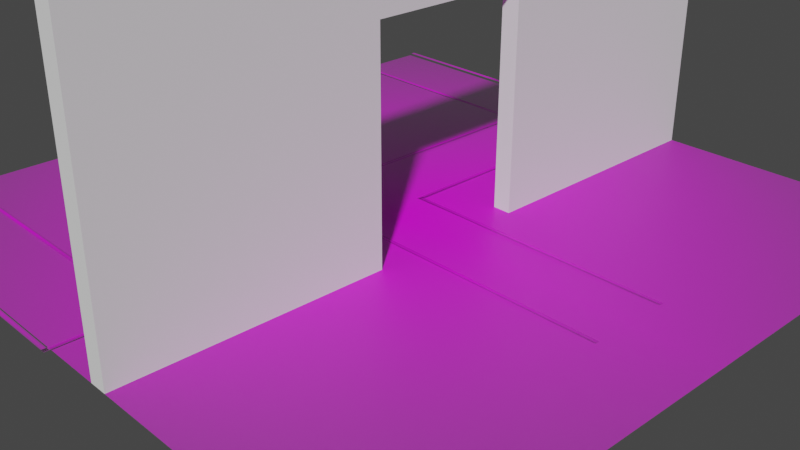 # Source: simulation_entrance_aruco_big_board_onepattern.blend  (saved by Blender 2.91.10; exported with 4.5.12 LTS)
import bpy
from mathutils import Matrix  # noqa: F401  (used for matrix-valued properties, if any)

bpy.ops.wm.read_factory_settings(use_empty=True)
scene = bpy.context.scene
scene.name = 'Scene'

# ---- collections
col_collection = bpy.data.collections.new('Collection'); scene.collection.children.link(col_collection)

# ---- images (referenced by path relative to the original .blend; pixels are not part of the script)
import os
ASSET_DIR = os.environ.get("B2B_ASSET_DIR", "")  # directory of the original .blend (textures are referenced by path, not embedded)
HERE = os.path.dirname(os.path.abspath(__file__))  # packed textures are extracted next to this script under _unpacked/

def load_image(name, relpath, width, height, colorspace="sRGB"):
    """Load a texture the original file referenced (path relative to the .blend, or extracted next to this script)."""
    p = next((c for c in (os.path.join(HERE, relpath), os.path.join(ASSET_DIR, relpath)) if relpath and os.path.exists(c)), "")
    if p:
        img = bpy.data.images.load(p, check_existing=True)
        img.name = name
    else:  # same state as the original file: an image datablock whose file is absent (Cycles renders it pink)
        img = bpy.data.images.new(name, width, height)
        img.source = "FILE"
        img.filepath = "//" + (relpath or name)
    img.colorspace_settings.name = colorspace
    return img
img_warning_png_003 = load_image('warning.png.003', 'markers_used_iteration1/warning.png', 1024, 1024, 'sRGB')
img_warning_png_004 = load_image('warning.png.004', 'markers_used_iteration1/warning.png', 1024, 1024, 'sRGB')
img_warning_png_001 = load_image('warning.png.001', 'markers_used_iteration1/warning.png', 1024, 1024, 'sRGB')
img_warning_png_002 = load_image('warning.png.002', 'markers_used_iteration1/warning.png', 1024, 1024, 'sRGB')
img_warning_png_005 = load_image('warning.png.005', 'markers_used_iteration1/warning.png', 1024, 1024, 'sRGB')
img_warning_png_006 = load_image('warning.png.006', 'markers_used_iteration1/warning.png', 1024, 1024, 'sRGB')
img_warning_png_007 = load_image('warning.png.007', 'markers_used_iteration1/warning.png', 1024, 1024, 'sRGB')
img_warning_png_008 = load_image('warning.png.008', 'markers_used_iteration1/warning.png', 1024, 1024, 'sRGB')
img_warning_png_009 = load_image('warning.png.009', 'markers_used_iteration1/warning.png', 1024, 1024, 'sRGB')
img_warning_png_010 = load_image('warning.png.010', 'markers_used_iteration1/warning.png', 1024, 1024, 'sRGB')
img_warning_png_011 = load_image('warning.png.011', 'markers_used_iteration1/warning.png', 1024, 1024, 'sRGB')
img_warning_png_012 = load_image('warning.png.012', 'markers_used_iteration1/warning.png', 1024, 1024, 'sRGB')
img_grid_board_new_200_big_onepattern_png = load_image('grid_board_new_200_big_onepattern.png', 'grid_board_new_200_big_onepattern.png', 1024, 1024, 'sRGB')
img_grid_board_new_100_png = load_image('grid_board_new_100.png', 'grid_board_new_100.png', 1024, 1024, 'sRGB')
img_grid_board_new_1_png_006 = load_image('grid_board_new_1.png.006', 'grid_board_new_1.png', 1024, 1024, 'sRGB')
img_grid_board_new_1_png_004 = load_image('grid_board_new_1.png.004', 'grid_board_new_1.png', 1024, 1024, 'sRGB')
img_grid_board_new_1_png_005 = load_image('grid_board_new_1.png.005', 'grid_board_new_1.png', 1024, 1024, 'sRGB')

# ---- materials (node trees are filled in below, after node groups)
mat_warning_002 = bpy.data.materials.new('warning.002')
mat_warning_002.surface_render_method = 'BLENDED'
mat_warning_002.blend_method = 'BLEND'
mat_warning_002.use_transparent_shadow = False
mat_warning_003 = bpy.data.materials.new('warning.003')
mat_warning_003.surface_render_method = 'BLENDED'
mat_warning_003.blend_method = 'BLEND'
mat_warning_003.use_transparent_shadow = False
mat_warning_001 = bpy.data.materials.new('warning.001')
mat_warning_001.surface_render_method = 'BLENDED'
mat_warning_001.blend_method = 'BLEND'
mat_warning_001.use_transparent_shadow = False
mat_warning_004 = bpy.data.materials.new('warning.004')
mat_warning_004.surface_render_method = 'BLENDED'
mat_warning_004.blend_method = 'BLEND'
mat_warning_004.use_transparent_shadow = False
mat_warning_005 = bpy.data.materials.new('warning.005')
mat_warning_005.surface_render_method = 'BLENDED'
mat_warning_005.blend_method = 'BLEND'
mat_warning_005.use_transparent_shadow = False
mat_warning_006 = bpy.data.materials.new('warning.006')
mat_warning_006.surface_render_method = 'BLENDED'
mat_warning_006.blend_method = 'BLEND'
mat_warning_006.use_transparent_shadow = False
mat_warning_007 = bpy.data.materials.new('warning.007')
mat_warning_007.surface_render_method = 'BLENDED'
mat_warning_007.blend_method = 'BLEND'
mat_warning_007.use_transparent_shadow = False
mat_warning_008 = bpy.data.materials.new('warning.008')
mat_warning_008.surface_render_method = 'BLENDED'
mat_warning_008.blend_method = 'BLEND'
mat_warning_008.use_transparent_shadow = False
mat_warning_009 = bpy.data.materials.new('warning.009')
mat_warning_009.surface_render_method = 'BLENDED'
mat_warning_009.blend_method = 'BLEND'
mat_warning_009.use_transparent_shadow = False
mat_warning_010 = bpy.data.materials.new('warning.010')
mat_warning_010.surface_render_method = 'BLENDED'
mat_warning_010.blend_method = 'BLEND'
mat_warning_010.use_transparent_shadow = False
mat_warning_011 = bpy.data.materials.new('warning.011')
mat_warning_011.surface_render_method = 'BLENDED'
mat_warning_011.blend_method = 'BLEND'
mat_warning_011.use_transparent_shadow = False
mat_warning_012 = bpy.data.materials.new('warning.012')
mat_warning_012.surface_render_method = 'BLENDED'
mat_warning_012.blend_method = 'BLEND'
mat_warning_012.use_transparent_shadow = False
mat_grid_board_new_200_big_onepattern = bpy.data.materials.new('grid_board_new_200_big_onepattern')
mat_grid_board_new_200_big_onepattern.surface_render_method = 'BLENDED'
mat_grid_board_new_200_big_onepattern.blend_method = 'BLEND'
mat_grid_board_new_200_big_onepattern.use_transparent_shadow = False
mat_grid_board_new_100 = bpy.data.materials.new('grid_board_new_100')
mat_grid_board_new_100.surface_render_method = 'BLENDED'
mat_grid_board_new_100.blend_method = 'BLEND'
mat_grid_board_new_100.use_transparent_shadow = False
mat_grid_board_new_1_001 = bpy.data.materials.new('grid_board_new_1.001')
mat_grid_board_new_1_001.surface_render_method = 'BLENDED'
mat_grid_board_new_1_001.blend_method = 'BLEND'
mat_grid_board_new_1_001.use_transparent_shadow = False
mat_grid_board_new_1_004 = bpy.data.materials.new('grid_board_new_1.004')
mat_grid_board_new_1_004.surface_render_method = 'BLENDED'
mat_grid_board_new_1_004.blend_method = 'BLEND'
mat_grid_board_new_1_004.use_transparent_shadow = False
mat_grid_board_new_1_005 = bpy.data.materials.new('grid_board_new_1.005')
mat_grid_board_new_1_005.surface_render_method = 'BLENDED'
mat_grid_board_new_1_005.blend_method = 'BLEND'
mat_grid_board_new_1_005.use_transparent_shadow = False

# ---- material node trees
mat_warning_002.use_nodes = True; mat_warning_002.node_tree.nodes.clear()
_N = mat_warning_002.node_tree.nodes; _L = mat_warning_002.node_tree.links
n0 = _N.new('ShaderNodeOutputMaterial'); n0.name = 'Material Output'; n0.location = (300, 300)
n1 = _N.new('ShaderNodeTexImage'); n1.name = 'Image Texture'; n1.location = (-200, 300)
n1.image = img_warning_png_003
n1.extension = 'CLIP'
n2 = _N.new('ShaderNodeBsdfPrincipled'); n2.name = 'Principled BSDF'; n2.location = (0, 300)
n2.distribution = 'GGX'
n2.subsurface_method = 'BURLEY'
n2.inputs[3].default_value = 1.45
n2.inputs[27].default_value = (0.0, 0.0, 0.0, 1.0)
n2.inputs[28].default_value = 1.0
_L.new(n1.outputs[0], n2.inputs[0])
_L.new(n1.outputs[1], n2.inputs[4])
_L.new(n2.outputs[0], n0.inputs[0])
n0.is_active_output = True
mat_warning_003.use_nodes = True; mat_warning_003.node_tree.nodes.clear()
_N = mat_warning_003.node_tree.nodes; _L = mat_warning_003.node_tree.links
n0 = _N.new('ShaderNodeOutputMaterial'); n0.name = 'Material Output'; n0.location = (300, 300)
n1 = _N.new('ShaderNodeTexImage'); n1.name = 'Image Texture'; n1.location = (-200, 300)
n1.image = img_warning_png_004
n1.extension = 'CLIP'
n2 = _N.new('ShaderNodeBsdfPrincipled'); n2.name = 'Principled BSDF'; n2.location = (0, 300)
n2.distribution = 'GGX'
n2.subsurface_method = 'BURLEY'
n2.inputs[3].default_value = 1.45
n2.inputs[27].default_value = (0.0, 0.0, 0.0, 1.0)
n2.inputs[28].default_value = 1.0
_L.new(n1.outputs[0], n2.inputs[0])
_L.new(n1.outputs[1], n2.inputs[4])
_L.new(n2.outputs[0], n0.inputs[0])
n0.is_active_output = True
mat_warning_001.use_nodes = True; mat_warning_001.node_tree.nodes.clear()
_N = mat_warning_001.node_tree.nodes; _L = mat_warning_001.node_tree.links
n0 = _N.new('ShaderNodeOutputMaterial'); n0.name = 'Material Output'; n0.location = (300, 300)
n1 = _N.new('ShaderNodeTexImage'); n1.name = 'Image Texture'; n1.location = (-200, 300)
n1.image = img_warning_png_001
n1.extension = 'CLIP'
n2 = _N.new('ShaderNodeBsdfPrincipled'); n2.name = 'Principled BSDF'; n2.location = (0, 300)
n2.distribution = 'GGX'
n2.subsurface_method = 'BURLEY'
n2.inputs[3].default_value = 1.45
n2.inputs[27].default_value = (0.0, 0.0, 0.0, 1.0)
n2.inputs[28].default_value = 1.0
_L.new(n1.outputs[0], n2.inputs[0])
_L.new(n1.outputs[1], n2.inputs[4])
_L.new(n2.outputs[0], n0.inputs[0])
n0.is_active_output = True
mat_warning_004.use_nodes = True; mat_warning_004.node_tree.nodes.clear()
_N = mat_warning_004.node_tree.nodes; _L = mat_warning_004.node_tree.links
n0 = _N.new('ShaderNodeOutputMaterial'); n0.name = 'Material Output'; n0.location = (300, 300)
n1 = _N.new('ShaderNodeTexImage'); n1.name = 'Image Texture'; n1.location = (-200, 300)
n1.image = img_warning_png_002
n1.extension = 'CLIP'
n2 = _N.new('ShaderNodeBsdfPrincipled'); n2.name = 'Principled BSDF'; n2.location = (0, 300)
n2.distribution = 'GGX'
n2.subsurface_method = 'BURLEY'
n2.inputs[3].default_value = 1.45
n2.inputs[27].default_value = (0.0, 0.0, 0.0, 1.0)
n2.inputs[28].default_value = 1.0
_L.new(n1.outputs[0], n2.inputs[0])
_L.new(n1.outputs[1], n2.inputs[4])
_L.new(n2.outputs[0], n0.inputs[0])
n0.is_active_output = True
mat_warning_005.use_nodes = True; mat_warning_005.node_tree.nodes.clear()
_N = mat_warning_005.node_tree.nodes; _L = mat_warning_005.node_tree.links
n0 = _N.new('ShaderNodeOutputMaterial'); n0.name = 'Material Output'; n0.location = (300, 300)
n1 = _N.new('ShaderNodeTexImage'); n1.name = 'Image Texture'; n1.location = (-200, 300)
n1.image = img_warning_png_005
n1.extension = 'CLIP'
n2 = _N.new('ShaderNodeBsdfPrincipled'); n2.name = 'Principled BSDF'; n2.location = (0, 300)
n2.distribution = 'GGX'
n2.subsurface_method = 'BURLEY'
n2.inputs[3].default_value = 1.45
n2.inputs[27].default_value = (0.0, 0.0, 0.0, 1.0)
n2.inputs[28].default_value = 1.0
_L.new(n1.outputs[0], n2.inputs[0])
_L.new(n1.outputs[1], n2.inputs[4])
_L.new(n2.outputs[0], n0.inputs[0])
n0.is_active_output = True
mat_warning_006.use_nodes = True; mat_warning_006.node_tree.nodes.clear()
_N = mat_warning_006.node_tree.nodes; _L = mat_warning_006.node_tree.links
n0 = _N.new('ShaderNodeOutputMaterial'); n0.name = 'Material Output'; n0.location = (300, 300)
n1 = _N.new('ShaderNodeTexImage'); n1.name = 'Image Texture'; n1.location = (-200, 300)
n1.image = img_warning_png_006
n1.extension = 'CLIP'
n2 = _N.new('ShaderNodeBsdfPrincipled'); n2.name = 'Principled BSDF'; n2.location = (0, 300)
n2.distribution = 'GGX'
n2.subsurface_method = 'BURLEY'
n2.inputs[3].default_value = 1.45
n2.inputs[27].default_value = (0.0, 0.0, 0.0, 1.0)
n2.inputs[28].default_value = 1.0
_L.new(n1.outputs[0], n2.inputs[0])
_L.new(n1.outputs[1], n2.inputs[4])
_L.new(n2.outputs[0], n0.inputs[0])
n0.is_active_output = True
mat_warning_007.use_nodes = True; mat_warning_007.node_tree.nodes.clear()
_N = mat_warning_007.node_tree.nodes; _L = mat_warning_007.node_tree.links
n0 = _N.new('ShaderNodeOutputMaterial'); n0.name = 'Material Output'; n0.location = (300, 300)
n1 = _N.new('ShaderNodeTexImage'); n1.name = 'Image Texture'; n1.location = (-200, 300)
n1.image = img_warning_png_007
n1.extension = 'CLIP'
n2 = _N.new('ShaderNodeBsdfPrincipled'); n2.name = 'Principled BSDF'; n2.location = (0, 300)
n2.distribution = 'GGX'
n2.subsurface_method = 'BURLEY'
n2.inputs[3].default_value = 1.45
n2.inputs[27].default_value = (0.0, 0.0, 0.0, 1.0)
n2.inputs[28].default_value = 1.0
_L.new(n1.outputs[0], n2.inputs[0])
_L.new(n1.outputs[1], n2.inputs[4])
_L.new(n2.outputs[0], n0.inputs[0])
n0.is_active_output = True
mat_warning_008.use_nodes = True; mat_warning_008.node_tree.nodes.clear()
_N = mat_warning_008.node_tree.nodes; _L = mat_warning_008.node_tree.links
n0 = _N.new('ShaderNodeOutputMaterial'); n0.name = 'Material Output'; n0.location = (300, 300)
n1 = _N.new('ShaderNodeTexImage'); n1.name = 'Image Texture'; n1.location = (-200, 300)
n1.image = img_warning_png_008
n1.extension = 'CLIP'
n2 = _N.new('ShaderNodeBsdfPrincipled'); n2.name = 'Principled BSDF'; n2.location = (0, 300)
n2.distribution = 'GGX'
n2.subsurface_method = 'BURLEY'
n2.inputs[3].default_value = 1.45
n2.inputs[27].default_value = (0.0, 0.0, 0.0, 1.0)
n2.inputs[28].default_value = 1.0
_L.new(n1.outputs[0], n2.inputs[0])
_L.new(n1.outputs[1], n2.inputs[4])
_L.new(n2.outputs[0], n0.inputs[0])
n0.is_active_output = True
mat_warning_009.use_nodes = True; mat_warning_009.node_tree.nodes.clear()
_N = mat_warning_009.node_tree.nodes; _L = mat_warning_009.node_tree.links
n0 = _N.new('ShaderNodeOutputMaterial'); n0.name = 'Material Output'; n0.location = (300, 300)
n1 = _N.new('ShaderNodeTexImage'); n1.name = 'Image Texture'; n1.location = (-200, 300)
n1.image = img_warning_png_009
n1.extension = 'CLIP'
n2 = _N.new('ShaderNodeBsdfPrincipled'); n2.name = 'Principled BSDF'; n2.location = (0, 300)
n2.distribution = 'GGX'
n2.subsurface_method = 'BURLEY'
n2.inputs[3].default_value = 1.45
n2.inputs[27].default_value = (0.0, 0.0, 0.0, 1.0)
n2.inputs[28].default_value = 1.0
_L.new(n1.outputs[0], n2.inputs[0])
_L.new(n1.outputs[1], n2.inputs[4])
_L.new(n2.outputs[0], n0.inputs[0])
n0.is_active_output = True
mat_warning_010.use_nodes = True; mat_warning_010.node_tree.nodes.clear()
_N = mat_warning_010.node_tree.nodes; _L = mat_warning_010.node_tree.links
n0 = _N.new('ShaderNodeOutputMaterial'); n0.name = 'Material Output'; n0.location = (300, 300)
n1 = _N.new('ShaderNodeTexImage'); n1.name = 'Image Texture'; n1.location = (-200, 300)
n1.image = img_warning_png_010
n1.extension = 'CLIP'
n2 = _N.new('ShaderNodeBsdfPrincipled'); n2.name = 'Principled BSDF'; n2.location = (0, 300)
n2.distribution = 'GGX'
n2.subsurface_method = 'BURLEY'
n2.inputs[3].default_value = 1.45
n2.inputs[27].default_value = (0.0, 0.0, 0.0, 1.0)
n2.inputs[28].default_value = 1.0
_L.new(n1.outputs[0], n2.inputs[0])
_L.new(n1.outputs[1], n2.inputs[4])
_L.new(n2.outputs[0], n0.inputs[0])
n0.is_active_output = True
mat_warning_011.use_nodes = True; mat_warning_011.node_tree.nodes.clear()
_N = mat_warning_011.node_tree.nodes; _L = mat_warning_011.node_tree.links
n0 = _N.new('ShaderNodeOutputMaterial'); n0.name = 'Material Output'; n0.location = (300, 300)
n1 = _N.new('ShaderNodeTexImage'); n1.name = 'Image Texture'; n1.location = (-200, 300)
n1.image = img_warning_png_011
n1.extension = 'CLIP'
n2 = _N.new('ShaderNodeBsdfPrincipled'); n2.name = 'Principled BSDF'; n2.location = (0, 300)
n2.distribution = 'GGX'
n2.subsurface_method = 'BURLEY'
n2.inputs[3].default_value = 1.45
n2.inputs[27].default_value = (0.0, 0.0, 0.0, 1.0)
n2.inputs[28].default_value = 1.0
_L.new(n1.outputs[0], n2.inputs[0])
_L.new(n1.outputs[1], n2.inputs[4])
_L.new(n2.outputs[0], n0.inputs[0])
n0.is_active_output = True
mat_warning_012.use_nodes = True; mat_warning_012.node_tree.nodes.clear()
_N = mat_warning_012.node_tree.nodes; _L = mat_warning_012.node_tree.links
n0 = _N.new('ShaderNodeOutputMaterial'); n0.name = 'Material Output'; n0.location = (300, 300)
n1 = _N.new('ShaderNodeTexImage'); n1.name = 'Image Texture'; n1.location = (-200, 300)
n1.image = img_warning_png_012
n1.extension = 'CLIP'
n2 = _N.new('ShaderNodeBsdfPrincipled'); n2.name = 'Principled BSDF'; n2.location = (0, 300)
n2.distribution = 'GGX'
n2.subsurface_method = 'BURLEY'
n2.inputs[3].default_value = 1.45
n2.inputs[27].default_value = (0.0, 0.0, 0.0, 1.0)
n2.inputs[28].default_value = 1.0
_L.new(n1.outputs[0], n2.inputs[0])
_L.new(n1.outputs[1], n2.inputs[4])
_L.new(n2.outputs[0], n0.inputs[0])
n0.is_active_output = True
mat_grid_board_new_200_big_onepattern.use_nodes = True; mat_grid_board_new_200_big_onepattern.node_tree.nodes.clear()
_N = mat_grid_board_new_200_big_onepattern.node_tree.nodes; _L = mat_grid_board_new_200_big_onepattern.node_tree.links
n0 = _N.new('ShaderNodeOutputMaterial'); n0.name = 'Material Output'; n0.location = (300, 300)
n1 = _N.new('ShaderNodeTexImage'); n1.name = 'Image Texture'; n1.location = (-200, 300)
n1.image = img_grid_board_new_200_big_onepattern_png
n1.extension = 'CLIP'
n2 = _N.new('ShaderNodeBsdfPrincipled'); n2.name = 'Principled BSDF'; n2.location = (0, 300)
n2.distribution = 'GGX'
n2.subsurface_method = 'BURLEY'
n2.inputs[3].default_value = 1.45
n2.inputs[27].default_value = (0.0, 0.0, 0.0, 1.0)
n2.inputs[28].default_value = 1.0
_L.new(n1.outputs[0], n2.inputs[0])
_L.new(n1.outputs[1], n2.inputs[4])
_L.new(n2.outputs[0], n0.inputs[0])
n0.is_active_output = True
mat_grid_board_new_100.use_nodes = True; mat_grid_board_new_100.node_tree.nodes.clear()
_N = mat_grid_board_new_100.node_tree.nodes; _L = mat_grid_board_new_100.node_tree.links
n0 = _N.new('ShaderNodeOutputMaterial'); n0.name = 'Material Output'; n0.location = (300, 300)
n1 = _N.new('ShaderNodeTexImage'); n1.name = 'Image Texture'; n1.location = (-200, 300)
n1.image = img_grid_board_new_100_png
n1.extension = 'CLIP'
n2 = _N.new('ShaderNodeBsdfPrincipled'); n2.name = 'Principled BSDF'; n2.location = (0, 300)
n2.distribution = 'GGX'
n2.subsurface_method = 'BURLEY'
n2.inputs[3].default_value = 1.45
n2.inputs[27].default_value = (0.0, 0.0, 0.0, 1.0)
n2.inputs[28].default_value = 1.0
_L.new(n1.outputs[0], n2.inputs[0])
_L.new(n1.outputs[1], n2.inputs[4])
_L.new(n2.outputs[0], n0.inputs[0])
n0.is_active_output = True
mat_grid_board_new_1_001.use_nodes = True; mat_grid_board_new_1_001.node_tree.nodes.clear()
_N = mat_grid_board_new_1_001.node_tree.nodes; _L = mat_grid_board_new_1_001.node_tree.links
n0 = _N.new('ShaderNodeOutputMaterial'); n0.name = 'Material Output'; n0.location = (300, 300)
n1 = _N.new('ShaderNodeTexImage'); n1.name = 'Image Texture'; n1.location = (-200, 300)
n1.image = img_grid_board_new_1_png_006
n1.extension = 'CLIP'
n2 = _N.new('ShaderNodeBsdfPrincipled'); n2.name = 'Principled BSDF'; n2.location = (0, 300)
n2.distribution = 'GGX'
n2.subsurface_method = 'BURLEY'
n2.inputs[3].default_value = 1.45
n2.inputs[27].default_value = (0.0, 0.0, 0.0, 1.0)
n2.inputs[28].default_value = 1.0
_L.new(n1.outputs[0], n2.inputs[0])
_L.new(n1.outputs[1], n2.inputs[4])
_L.new(n2.outputs[0], n0.inputs[0])
n0.is_active_output = True
mat_grid_board_new_1_004.use_nodes = True; mat_grid_board_new_1_004.node_tree.nodes.clear()
_N = mat_grid_board_new_1_004.node_tree.nodes; _L = mat_grid_board_new_1_004.node_tree.links
n0 = _N.new('ShaderNodeOutputMaterial'); n0.name = 'Material Output'; n0.location = (300, 300)
n1 = _N.new('ShaderNodeTexImage'); n1.name = 'Image Texture'; n1.location = (-200, 300)
n1.image = img_grid_board_new_1_png_004
n1.extension = 'CLIP'
n2 = _N.new('ShaderNodeBsdfPrincipled'); n2.name = 'Principled BSDF'; n2.location = (0, 300)
n2.distribution = 'GGX'
n2.subsurface_method = 'BURLEY'
n2.inputs[3].default_value = 1.45
n2.inputs[27].default_value = (0.0, 0.0, 0.0, 1.0)
n2.inputs[28].default_value = 1.0
_L.new(n1.outputs[0], n2.inputs[0])
_L.new(n1.outputs[1], n2.inputs[4])
_L.new(n2.outputs[0], n0.inputs[0])
n0.is_active_output = True
mat_grid_board_new_1_005.use_nodes = True; mat_grid_board_new_1_005.node_tree.nodes.clear()
_N = mat_grid_board_new_1_005.node_tree.nodes; _L = mat_grid_board_new_1_005.node_tree.links
n0 = _N.new('ShaderNodeOutputMaterial'); n0.name = 'Material Output'; n0.location = (300, 300)
n1 = _N.new('ShaderNodeTexImage'); n1.name = 'Image Texture'; n1.location = (-200, 300)
n1.image = img_grid_board_new_1_png_005
n1.extension = 'CLIP'
n2 = _N.new('ShaderNodeBsdfPrincipled'); n2.name = 'Principled BSDF'; n2.location = (0, 300)
n2.distribution = 'GGX'
n2.subsurface_method = 'BURLEY'
n2.inputs[3].default_value = 1.45
n2.inputs[27].default_value = (0.0, 0.0, 0.0, 1.0)
n2.inputs[28].default_value = 1.0
_L.new(n1.outputs[0], n2.inputs[0])
_L.new(n1.outputs[1], n2.inputs[4])
_L.new(n2.outputs[0], n0.inputs[0])
n0.is_active_output = True

# ---- world
world_world = bpy.data.worlds.new('World'); scene.world = world_world
world_world.use_nodes = True; world_world.node_tree.nodes.clear()
_N = world_world.node_tree.nodes; _L = world_world.node_tree.links
n0 = _N.new('ShaderNodeOutputWorld'); n0.name = 'World Output'; n0.location = (300, 300)
n1 = _N.new('ShaderNodeBackground'); n1.name = 'Background'; n1.location = (10, 300)
n1.inputs[0].default_value = (0.05088, 0.05088, 0.05088, 1.0)
_L.new(n1.outputs[0], n0.inputs[0])
n0.is_active_output = True
world_world.color = (0.05088, 0.05088, 0.05088)
world_world.use_sun_shadow = False
world_world.sun_shadow_jitter_overblur = 0.0

# ---- cameras
cam_camera = bpy.data.cameras.new('Camera')
cam_camera.clip_end = 100.0
cam_camera.ortho_scale = 7.314

# ---- meshes
me_warning_003 = bpy.data.meshes.new('warning.003')
me_warning_003.from_pydata([(-20.31, -0.5, 0.0), (20.31, -0.5, 0.0), (-20.31, 0.5, 0.0), (20.31, 0.5, 0.0)], [], [(0, 1, 3, 2)])
_uv = me_warning_003.uv_layers.new(name='UVMap')
_uv.uv.foreach_set('vector', [0.0, 0.0, 1.0, 0.0, 1.0, 1.0, 0.0, 1.0])
me_warning_003.materials.append(mat_warning_002)
me_warning_003.use_remesh_fix_poles = True
me_warning_003.use_remesh_preserve_attributes = False
me_warning_003.use_mirror_vertex_groups = False
me_warning_003.update()
me_warning_004 = bpy.data.meshes.new('warning.004')
me_warning_004.from_pydata([(-20.31, -0.5, 0.0), (20.31, -0.5, 0.0), (-20.31, 0.5, 0.0), (20.31, 0.5, 0.0)], [], [(0, 1, 3, 2)])
_uv = me_warning_004.uv_layers.new(name='UVMap')
_uv.uv.foreach_set('vector', [0.0, 0.0, 1.0, 0.0, 1.0, 1.0, 0.0, 1.0])
me_warning_004.materials.append(mat_warning_003)
me_warning_004.use_remesh_fix_poles = True
me_warning_004.use_remesh_preserve_attributes = False
me_warning_004.use_mirror_vertex_groups = False
me_warning_004.update()
me_cube = bpy.data.meshes.new('Cube')
me_cube.from_pydata([(-1.0, -1.0, -1.0), (-1.0, -1.0, 1.0), (-1.0, 1.0, -1.0), (-1.0, 1.0, 1.0), (1.0, -1.0, -1.0), (1.0, -1.0, 1.0), (1.0, 1.0, -1.0), (1.0, 1.0, 1.0), (-1.0, 0.2333, -1.0), (1.0, 0.2333, -1.0), (-1.0, 0.2333, 0.35), (1.0, 0.2333, 0.35), (-1.0, -0.2333, -1.0), (1.0, -0.2333, -1.0), (1.0, -0.2333, 0.35), (-1.0, -0.2333, 0.35)], [], [(2, 3, 7, 6), (4, 5, 1, 0), (7, 3, 1, 5), (11, 10, 8, 9), (13, 12, 15, 14), (14, 15, 10, 11), (12, 0, 1, 3, 2, 8, 10, 15), (9, 6, 7, 5, 4, 13, 14, 11), (8, 2, 6, 9), (4, 0, 12, 13)])
_uv = me_cube.uv_layers.new(name='UVMap')
_uv.uv.foreach_set('vector', [0.375, 0.25, 0.625, 0.25, 0.625, 0.5, 0.375, 0.5, 0.375, 0.75, 0.625, 0.75, 0.625, 1.0, 0.375, 1.0, 0.625, 0.5, 0.875, 0.5, 0.875, 0.75, 0.625, 0.75, 0.625, 0.3875, 0.625, 0.3625, 0.4562, 0.3625, 0.4563, 0.3875, 0.4562, 0.8625, 0.4563, 0.8875, 0.625, 0.8875, 0.625, 0.8625, 0.7375, 0.75, 0.7625, 0.75, 0.7625, 0.5, 0.7375, 0.5, 0.375, 0.09583, 0.375, 0.0, 0.625, 0.0, 0.625, 0.25, 0.375, 0.25, 0.375, 0.1542, 0.5437, 0.1542, 0.5437, 0.09583, 0.375, 0.5958, 0.375, 0.5, 0.625, 0.5, 0.625, 0.75, 0.375, 0.75, 0.375, 0.6542, 0.5437, 0.6542, 0.5437, 0.5958, 0.125, 0.5958, 0.125, 0.5, 0.375, 0.5, 0.375, 0.5958, 0.375, 0.75, 0.125, 0.75, 0.125, 0.6542, 0.375, 0.6542])
me_cube.use_remesh_fix_poles = True
me_cube.use_remesh_preserve_attributes = False
me_cube.use_mirror_vertex_groups = False
me_cube.update()
me_warning_001 = bpy.data.meshes.new('warning.001')
me_warning_001.from_pydata([(-20.31, -0.5, 0.0), (20.31, -0.5, 0.0), (-20.31, 0.5, 0.0), (20.31, 0.5, 0.0)], [], [(0, 1, 3, 2)])
_uv = me_warning_001.uv_layers.new(name='UVMap')
_uv.uv.foreach_set('vector', [0.0, 0.0, 1.0, 0.0, 1.0, 1.0, 0.0, 1.0])
me_warning_001.materials.append(mat_warning_001)
me_warning_001.use_remesh_fix_poles = True
me_warning_001.use_remesh_preserve_attributes = False
me_warning_001.use_mirror_vertex_groups = False
me_warning_001.update()
me_warning_002 = bpy.data.meshes.new('warning.002')
me_warning_002.from_pydata([(-20.31, -0.5, 0.0), (20.31, -0.5, 0.0), (-20.31, 0.5, 0.0), (20.31, 0.5, 0.0)], [], [(0, 1, 3, 2)])
_uv = me_warning_002.uv_layers.new(name='UVMap')
_uv.uv.foreach_set('vector', [0.0, 0.0, 1.0, 0.0, 1.0, 1.0, 0.0, 1.0])
me_warning_002.materials.append(mat_warning_004)
me_warning_002.use_remesh_fix_poles = True
me_warning_002.use_remesh_preserve_attributes = False
me_warning_002.use_mirror_vertex_groups = False
me_warning_002.update()
me_warning_005 = bpy.data.meshes.new('warning.005')
me_warning_005.from_pydata([(-20.31, -0.5, 0.0), (20.31, -0.5, 0.0), (-20.31, 0.5, 0.0), (20.31, 0.5, 0.0)], [], [(0, 1, 3, 2)])
_uv = me_warning_005.uv_layers.new(name='UVMap')
_uv.uv.foreach_set('vector', [0.0, 0.0, 1.0, 0.0, 1.0, 1.0, 0.0, 1.0])
me_warning_005.materials.append(mat_warning_005)
me_warning_005.use_remesh_fix_poles = True
me_warning_005.use_remesh_preserve_attributes = False
me_warning_005.use_mirror_vertex_groups = False
me_warning_005.update()
me_warning_006 = bpy.data.meshes.new('warning.006')
me_warning_006.from_pydata([(-20.31, -0.5, 0.0), (20.31, -0.5, 0.0), (-20.31, 0.5, 0.0), (20.31, 0.5, 0.0)], [], [(0, 1, 3, 2)])
_uv = me_warning_006.uv_layers.new(name='UVMap')
_uv.uv.foreach_set('vector', [0.0, 0.0, 1.0, 0.0, 1.0, 1.0, 0.0, 1.0])
me_warning_006.materials.append(mat_warning_006)
me_warning_006.use_remesh_fix_poles = True
me_warning_006.use_remesh_preserve_attributes = False
me_warning_006.use_mirror_vertex_groups = False
me_warning_006.update()
me_warning_007 = bpy.data.meshes.new('warning.007')
me_warning_007.from_pydata([(-20.31, -0.5, 0.0), (20.31, -0.5, 0.0), (-20.31, 0.5, 0.0), (20.31, 0.5, 0.0)], [], [(0, 1, 3, 2)])
_uv = me_warning_007.uv_layers.new(name='UVMap')
_uv.uv.foreach_set('vector', [0.0, 0.0, 1.0, 0.0, 1.0, 1.0, 0.0, 1.0])
me_warning_007.materials.append(mat_warning_007)
me_warning_007.use_remesh_fix_poles = True
me_warning_007.use_remesh_preserve_attributes = False
me_warning_007.use_mirror_vertex_groups = False
me_warning_007.update()
me_warning_008 = bpy.data.meshes.new('warning.008')
me_warning_008.from_pydata([(-20.31, -0.5, 0.0), (20.31, -0.5, 0.0), (-20.31, 0.5, 0.0), (20.31, 0.5, 0.0)], [], [(0, 1, 3, 2)])
_uv = me_warning_008.uv_layers.new(name='UVMap')
_uv.uv.foreach_set('vector', [0.0, 0.0, 1.0, 0.0, 1.0, 1.0, 0.0, 1.0])
me_warning_008.materials.append(mat_warning_008)
me_warning_008.use_remesh_fix_poles = True
me_warning_008.use_remesh_preserve_attributes = False
me_warning_008.use_mirror_vertex_groups = False
me_warning_008.update()
me_warning_009 = bpy.data.meshes.new('warning.009')
me_warning_009.from_pydata([(-20.31, -0.5, 0.0), (20.31, -0.5, 0.0), (-20.31, 0.5, 0.0), (20.31, 0.5, 0.0)], [], [(0, 1, 3, 2)])
_uv = me_warning_009.uv_layers.new(name='UVMap')
_uv.uv.foreach_set('vector', [0.0, 0.0, 1.0, 0.0, 1.0, 1.0, 0.0, 1.0])
me_warning_009.materials.append(mat_warning_009)
me_warning_009.use_remesh_fix_poles = True
me_warning_009.use_remesh_preserve_attributes = False
me_warning_009.use_mirror_vertex_groups = False
me_warning_009.update()
me_warning_010 = bpy.data.meshes.new('warning.010')
me_warning_010.from_pydata([(-20.31, -0.5, 0.0), (20.31, -0.5, 0.0), (-20.31, 0.5, 0.0), (20.31, 0.5, 0.0)], [], [(0, 1, 3, 2)])
_uv = me_warning_010.uv_layers.new(name='UVMap')
_uv.uv.foreach_set('vector', [0.0, 0.0, 1.0, 0.0, 1.0, 1.0, 0.0, 1.0])
me_warning_010.materials.append(mat_warning_010)
me_warning_010.use_remesh_fix_poles = True
me_warning_010.use_remesh_preserve_attributes = False
me_warning_010.use_mirror_vertex_groups = False
me_warning_010.update()
me_warning_011 = bpy.data.meshes.new('warning.011')
me_warning_011.from_pydata([(-20.31, -0.5, 0.0), (20.31, -0.5, 0.0), (-20.31, 0.5, 0.0), (20.31, 0.5, 0.0)], [], [(0, 1, 3, 2)])
_uv = me_warning_011.uv_layers.new(name='UVMap')
_uv.uv.foreach_set('vector', [0.0, 0.0, 1.0, 0.0, 1.0, 1.0, 0.0, 1.0])
me_warning_011.materials.append(mat_warning_011)
me_warning_011.use_remesh_fix_poles = True
me_warning_011.use_remesh_preserve_attributes = False
me_warning_011.use_mirror_vertex_groups = False
me_warning_011.update()
me_warning_012 = bpy.data.meshes.new('warning.012')
me_warning_012.from_pydata([(-20.31, -0.5, 0.0), (20.31, -0.5, 0.0), (-20.31, 0.5, 0.0), (20.31, 0.5, 0.0)], [], [(0, 1, 3, 2)])
_uv = me_warning_012.uv_layers.new(name='UVMap')
_uv.uv.foreach_set('vector', [0.0, 0.0, 1.0, 0.0, 1.0, 1.0, 0.0, 1.0])
me_warning_012.materials.append(mat_warning_012)
me_warning_012.use_remesh_fix_poles = True
me_warning_012.use_remesh_preserve_attributes = False
me_warning_012.use_mirror_vertex_groups = False
me_warning_012.update()
me_grid_board_new_200_big_onepattern = bpy.data.meshes.new('grid_board_new_200_big_onepattern')
me_grid_board_new_200_big_onepattern.from_pydata([(-0.5, -0.5, 0.0), (0.5, -0.5, 0.0), (-0.5, 0.5, 0.0), (0.5, 0.5, 0.0)], [], [(0, 1, 3, 2)])
_uv = me_grid_board_new_200_big_onepattern.uv_layers.new(name='UVMap')
_uv.uv.foreach_set('vector', [0.0, 0.0, 1.0, 0.0, 1.0, 1.0, 0.0, 1.0])
me_grid_board_new_200_big_onepattern.materials.append(mat_grid_board_new_200_big_onepattern)
me_grid_board_new_200_big_onepattern.use_remesh_fix_poles = True
me_grid_board_new_200_big_onepattern.use_remesh_preserve_attributes = False
me_grid_board_new_200_big_onepattern.use_mirror_vertex_groups = False
me_grid_board_new_200_big_onepattern.update()
me_grid_board_new_100 = bpy.data.meshes.new('grid_board_new_100')
me_grid_board_new_100.from_pydata([(-1.1, -0.5, 0.0), (1.1, -0.5, 0.0), (-1.1, 0.5, 0.0), (1.1, 0.5, 0.0)], [], [(0, 1, 3, 2)])
_uv = me_grid_board_new_100.uv_layers.new(name='UVMap')
_uv.uv.foreach_set('vector', [0.0, 0.0, 1.0, 0.0, 1.0, 1.0, 0.0, 1.0])
me_grid_board_new_100.materials.append(mat_grid_board_new_100)
me_grid_board_new_100.use_remesh_fix_poles = True
me_grid_board_new_100.use_remesh_preserve_attributes = False
me_grid_board_new_100.use_mirror_vertex_groups = False
me_grid_board_new_100.update()
me_cube_006 = bpy.data.meshes.new('Cube.006')
me_cube_006.from_pydata([(-1.0, -1.0, -1.0), (-1.0, -1.0, 1.0), (-1.0, 1.0, -1.0), (-1.0, 1.0, 1.0), (1.0, -1.0, -1.0), (1.0, -1.0, 1.0), (1.0, 1.0, -1.0), (1.0, 1.0, 1.0)], [], [(0, 1, 3, 2), (2, 3, 7, 6), (6, 7, 5, 4), (4, 5, 1, 0), (2, 6, 4, 0), (7, 3, 1, 5)])
_uv = me_cube_006.uv_layers.new(name='UVMap')
_uv.uv.foreach_set('vector', [0.375, 0.0, 0.625, 0.0, 0.625, 0.25, 0.375, 0.25, 0.375, 0.25, 0.625, 0.25, 0.625, 0.5, 0.375, 0.5, 0.375, 0.5, 0.625, 0.5, 0.625, 0.75, 0.375, 0.75, 0.375, 0.75, 0.625, 0.75, 0.625, 1.0, 0.375, 1.0, 0.125, 0.5, 0.375, 0.5, 0.375, 0.75, 0.125, 0.75, 0.625, 0.5, 0.875, 0.5, 0.875, 0.75, 0.625, 0.75])
me_cube_006.use_remesh_fix_poles = True
me_cube_006.use_remesh_preserve_attributes = False
me_cube_006.use_mirror_vertex_groups = False
me_cube_006.update()
me_cube_005 = bpy.data.meshes.new('Cube.005')
me_cube_005.from_pydata([(-1.0, -1.0, -1.0), (-1.0, -1.0, 1.0), (-1.0, 1.0, -1.0), (-1.0, 1.0, 1.0), (1.0, -1.0, -1.0), (1.0, -1.0, 1.0), (1.0, 1.0, -1.0), (1.0, 1.0, 1.0)], [], [(0, 1, 3, 2), (2, 3, 7, 6), (6, 7, 5, 4), (4, 5, 1, 0), (2, 6, 4, 0), (7, 3, 1, 5)])
_uv = me_cube_005.uv_layers.new(name='UVMap')
_uv.uv.foreach_set('vector', [0.375, 0.0, 0.625, 0.0, 0.625, 0.25, 0.375, 0.25, 0.375, 0.25, 0.625, 0.25, 0.625, 0.5, 0.375, 0.5, 0.375, 0.5, 0.625, 0.5, 0.625, 0.75, 0.375, 0.75, 0.375, 0.75, 0.625, 0.75, 0.625, 1.0, 0.375, 1.0, 0.125, 0.5, 0.375, 0.5, 0.375, 0.75, 0.125, 0.75, 0.625, 0.5, 0.875, 0.5, 0.875, 0.75, 0.625, 0.75])
me_cube_005.use_remesh_fix_poles = True
me_cube_005.use_remesh_preserve_attributes = False
me_cube_005.use_mirror_vertex_groups = False
me_cube_005.update()
me_cube_004 = bpy.data.meshes.new('Cube.004')
me_cube_004.from_pydata([(-1.0, -1.0, -1.0), (-1.0, -1.0, 1.0), (-1.0, 1.0, -1.0), (-1.0, 1.0, 1.0), (1.0, -1.0, -1.0), (1.0, -1.0, 1.0), (1.0, 1.0, -1.0), (1.0, 1.0, 1.0)], [], [(0, 1, 3, 2), (2, 3, 7, 6), (6, 7, 5, 4), (4, 5, 1, 0), (2, 6, 4, 0), (7, 3, 1, 5)])
_uv = me_cube_004.uv_layers.new(name='UVMap')
_uv.uv.foreach_set('vector', [0.375, 0.0, 0.625, 0.0, 0.625, 0.25, 0.375, 0.25, 0.375, 0.25, 0.625, 0.25, 0.625, 0.5, 0.375, 0.5, 0.375, 0.5, 0.625, 0.5, 0.625, 0.75, 0.375, 0.75, 0.375, 0.75, 0.625, 0.75, 0.625, 1.0, 0.375, 1.0, 0.125, 0.5, 0.375, 0.5, 0.375, 0.75, 0.125, 0.75, 0.625, 0.5, 0.875, 0.5, 0.875, 0.75, 0.625, 0.75])
me_cube_004.use_remesh_fix_poles = True
me_cube_004.use_remesh_preserve_attributes = False
me_cube_004.use_mirror_vertex_groups = False
me_cube_004.update()
me_grid_board_new_1_005 = bpy.data.meshes.new('grid_board_new_1.005')
me_grid_board_new_1_005.from_pydata([(-1.1, -0.5, 0.0), (1.1, -0.5, 0.0), (-1.1, 0.5, 0.0), (1.1, 0.5, 0.0)], [], [(0, 1, 3, 2)])
_uv = me_grid_board_new_1_005.uv_layers.new(name='UVMap')
_uv.uv.foreach_set('vector', [0.0, 0.0, 1.0, 0.0, 1.0, 1.0, 0.0, 1.0])
me_grid_board_new_1_005.materials.append(mat_grid_board_new_1_001)
me_grid_board_new_1_005.use_remesh_fix_poles = True
me_grid_board_new_1_005.use_remesh_preserve_attributes = False
me_grid_board_new_1_005.use_mirror_vertex_groups = False
me_grid_board_new_1_005.update()
me_grid_board_new_1_001 = bpy.data.meshes.new('grid_board_new_1.001')
me_grid_board_new_1_001.from_pydata([(-1.1, -0.5, 0.0), (1.1, -0.5, 0.0), (-1.1, 0.5, 0.0), (1.1, 0.5, 0.0)], [], [(0, 1, 3, 2)])
_uv = me_grid_board_new_1_001.uv_layers.new(name='UVMap')
_uv.uv.foreach_set('vector', [0.0, 0.0, 1.0, 0.0, 1.0, 1.0, 0.0, 1.0])
me_grid_board_new_1_001.materials.append(mat_grid_board_new_1_004)
me_grid_board_new_1_001.use_remesh_fix_poles = True
me_grid_board_new_1_001.use_remesh_preserve_attributes = False
me_grid_board_new_1_001.use_mirror_vertex_groups = False
me_grid_board_new_1_001.update()
me_grid_board_new_1_004 = bpy.data.meshes.new('grid_board_new_1.004')
me_grid_board_new_1_004.from_pydata([(-1.1, -0.5, 0.0), (1.1, -0.5, 0.0), (-1.1, 0.5, 0.0), (1.1, 0.5, 0.0)], [], [(0, 1, 3, 2)])
_uv = me_grid_board_new_1_004.uv_layers.new(name='UVMap')
_uv.uv.foreach_set('vector', [0.0, 0.0, 1.0, 0.0, 1.0, 1.0, 0.0, 1.0])
me_grid_board_new_1_004.materials.append(mat_grid_board_new_1_005)
me_grid_board_new_1_004.use_remesh_fix_poles = True
me_grid_board_new_1_004.use_remesh_preserve_attributes = False
me_grid_board_new_1_004.use_mirror_vertex_groups = False
me_grid_board_new_1_004.update()

# ---- objects
ob_camera = bpy.data.objects.new('Camera', cam_camera)
ob_warning_003 = bpy.data.objects.new('warning.003', me_warning_003)
ob_warning_004 = bpy.data.objects.new('warning.004', me_warning_004)
ob_cube_001 = bpy.data.objects.new('Cube.001', me_cube)
ob_warning_001 = bpy.data.objects.new('warning.001', me_warning_001)
ob_warning_002 = bpy.data.objects.new('warning.002', me_warning_002)
ob_warning_005 = bpy.data.objects.new('warning.005', me_warning_005)
ob_warning_006 = bpy.data.objects.new('warning.006', me_warning_006)
ob_warning_007 = bpy.data.objects.new('warning.007', me_warning_007)
ob_warning_008 = bpy.data.objects.new('warning.008', me_warning_008)
ob_warning_009 = bpy.data.objects.new('warning.009', me_warning_009)
ob_warning_010 = bpy.data.objects.new('warning.010', me_warning_010)
ob_warning_011 = bpy.data.objects.new('warning.011', me_warning_011)
ob_warning_012 = bpy.data.objects.new('warning.012', me_warning_012)
ob_grid_board_new_200_big_onepattern = bpy.data.objects.new('grid_board_new_200_big_onepattern', me_grid_board_new_200_big_onepattern)
ob_grid_board_new_100 = bpy.data.objects.new('grid_board_new_100', me_grid_board_new_100)
ob_cube = bpy.data.objects.new('Cube', me_cube_006)
ob_cube_002 = bpy.data.objects.new('Cube.002', me_cube_005)
ob_cube_003 = bpy.data.objects.new('Cube.003', me_cube_004)
ob_grid_board_new_1 = bpy.data.objects.new('grid_board_new_1', me_grid_board_new_1_005)
ob_grid_board_new_1_001 = bpy.data.objects.new('grid_board_new_1.001', me_grid_board_new_1_001)
ob_grid_board_new_1_002 = bpy.data.objects.new('grid_board_new_1.002', me_grid_board_new_1_004)

# ---- transforms, parenting, visibility, modifiers, constraints
ob_camera.location = (7.359, -6.926, 4.958)
ob_camera.rotation_euler = (1.109, 0.0, 0.8149)
ob_camera.lock_rotations_4d = False
ob_camera.empty_display_type = 'ARROWS'
ob_camera.color = (0.0, 0.0, 0.0, 0.0)
ob_camera.display_type = 'WIRE'
ob_camera.lineart.crease_threshold = 0.0
ob_warning_003.location = (-0.15, 2.125, 0.04)
ob_warning_003.rotation_euler = (0.0, 0.0, 1.571)
ob_warning_003.scale = (0.08372, 0.05, 1.0)
ob_warning_003.lineart.crease_threshold = 0.0
ob_warning_004.location = (1.35, 0.45, 0.04)
ob_warning_004.scale = (0.07387, 0.05, 1.0)
ob_warning_004.lineart.crease_threshold = 0.0
_m = ob_warning_004.modifiers.new('Weld', 'WELD')
ob_cube_001.location = (0.6, 0.0, 1.77)
ob_cube_001.scale = (0.1, 3.75, 1.75)
ob_cube_001.lineart.crease_threshold = 0.0
ob_warning_001.location = (1.35, -0.45, 0.04)
ob_warning_001.scale = (0.07387, 0.05, 1.0)
ob_warning_001.lineart.crease_threshold = 0.0
ob_warning_002.location = (-1.94, 3.8, 0.04)
ob_warning_002.scale = (0.08914, 0.05, 1.0)
ob_warning_002.lineart.crease_threshold = 0.0
ob_warning_005.location = (-1.94, -3.8, 0.04)
ob_warning_005.scale = (0.08914, 0.05, 1.0)
ob_warning_005.lineart.crease_threshold = 0.0
ob_warning_006.location = (-2.39, 2.88, 0.04)
ob_warning_006.scale = (0.06673, 0.05, 1.0)
ob_warning_006.lineart.crease_threshold = 0.0
ob_warning_007.location = (-0.15, -2.125, 0.04)
ob_warning_007.rotation_euler = (0.0, 0.0, 1.571)
ob_warning_007.scale = (0.08372, 0.05, 1.0)
ob_warning_007.lineart.crease_threshold = 0.0
ob_warning_008.location = (-1.06, 1.65, 0.04)
ob_warning_008.rotation_euler = (0.0, 0.0, 1.571)
ob_warning_008.scale = (0.06033, 0.05, 1.0)
ob_warning_008.lineart.crease_threshold = 0.0
ob_warning_009.location = (-2.39, -2.88, 0.04)
ob_warning_009.scale = (0.06673, 0.05, 1.0)
ob_warning_009.lineart.crease_threshold = 0.0
ob_warning_010.location = (-2.39, -0.45, 0.04)
ob_warning_010.scale = (0.06673, 0.05, 1.0)
ob_warning_010.lineart.crease_threshold = 0.0
ob_warning_011.location = (-1.06, -1.65, 0.04)
ob_warning_011.rotation_euler = (0.0, 0.0, 1.571)
ob_warning_011.scale = (0.06033, 0.05, 1.0)
ob_warning_011.lineart.crease_threshold = 0.0
ob_warning_012.location = (-2.39, 0.45, 0.04)
ob_warning_012.scale = (0.06673, 0.05, 1.0)
ob_warning_012.lineart.crease_threshold = 0.0
ob_grid_board_new_200_big_onepattern.location = (0.0, 0.0, 0.02)
ob_grid_board_new_200_big_onepattern.rotation_euler = (0.0, 0.0, 1.571)
ob_grid_board_new_200_big_onepattern.scale = (7.5, 7.5, 1.0)
ob_grid_board_new_200_big_onepattern.lineart.crease_threshold = 0.0
ob_grid_board_new_100.location = (0.712, 0.0, 2.8)
ob_grid_board_new_100.rotation_euler = (1.571, 0.0, 1.571)
ob_grid_board_new_100.scale = (0.4729, 0.48, 1.0)
ob_grid_board_new_100.lineart.crease_threshold = 0.0
ob_cube.location = (-5.0, -3.35, 0.6)
ob_cube.scale = (0.1, 0.3, 0.6)
ob_cube.lineart.crease_threshold = 0.0
ob_cube_002.location = (-5.0, 3.35, 0.6)
ob_cube_002.scale = (0.1, 0.3, 0.6)
ob_cube_002.lineart.crease_threshold = 0.0
ob_cube_003.location = (-5.0, 0.0, 0.6)
ob_cube_003.scale = (0.1, 0.3, 0.6)
ob_cube_003.lineart.crease_threshold = 0.0
ob_grid_board_new_1.location = (-4.89, 0.0, 0.6)
ob_grid_board_new_1.rotation_euler = (1.571, 0.0, 1.571)
ob_grid_board_new_1.scale = (0.2182, 1.04, 1.0)
ob_grid_board_new_1.lineart.crease_threshold = 0.0
ob_grid_board_new_1_001.location = (-4.89, -3.35, 0.6)
ob_grid_board_new_1_001.rotation_euler = (1.571, 0.0, 1.571)
ob_grid_board_new_1_001.scale = (0.2182, 1.04, 1.0)
ob_grid_board_new_1_001.lineart.crease_threshold = 0.0
ob_grid_board_new_1_002.location = (-4.89, 3.35, 0.6)
ob_grid_board_new_1_002.rotation_euler = (1.571, 0.0, 1.571)
ob_grid_board_new_1_002.scale = (0.2182, 1.04, 1.0)
ob_grid_board_new_1_002.lineart.crease_threshold = 0.0

# ---- collection membership
col_collection.objects.link(ob_camera)
col_collection.objects.link(ob_warning_003)
col_collection.objects.link(ob_warning_004)
col_collection.objects.link(ob_cube_001)
col_collection.objects.link(ob_warning_001)
col_collection.objects.link(ob_warning_002)
col_collection.objects.link(ob_warning_005)
col_collection.objects.link(ob_warning_006)
col_collection.objects.link(ob_warning_007)
col_collection.objects.link(ob_warning_008)
col_collection.objects.link(ob_warning_009)
col_collection.objects.link(ob_warning_010)
col_collection.objects.link(ob_warning_011)
col_collection.objects.link(ob_warning_012)
col_collection.objects.link(ob_grid_board_new_200_big_onepattern)
col_collection.objects.link(ob_grid_board_new_100)
col_collection.objects.link(ob_cube)
col_collection.objects.link(ob_cube_002)
col_collection.objects.link(ob_cube_003)
col_collection.objects.link(ob_grid_board_new_1)
col_collection.objects.link(ob_grid_board_new_1_001)
col_collection.objects.link(ob_grid_board_new_1_002)

# ---- scene / render settings (as saved in the file)
scene.camera = ob_camera
scene.frame_start = 1; scene.frame_end = 250; scene.frame_set(0)
scene.render.engine = 'BLENDER_EEVEE_NEXT'
scene.cycles.use_denoising = False
scene.cycles.samples = 128
scene.cycles.sampling_pattern = 'TABULATED_SOBOL'
scene.cycles.use_adaptive_sampling = False
scene.cycles.use_light_tree = False
scene.view_settings.view_transform = 'Filmic'
bpy.context.view_layer.update()

# ---- added for rendering (the .blend has no usable light): sun
light_auto_sun = bpy.data.lights.new('AutoSun', 'SUN')
light_auto_sun.energy = 3.0
light_auto_sun.angle = 0.0523599
ob_auto_sun = bpy.data.objects.new('AutoSun', light_auto_sun)
scene.collection.objects.link(ob_auto_sun)
ob_auto_sun.rotation_euler = (0.872665, 0.174533, 0.523599)
bpy.context.view_layer.update()
